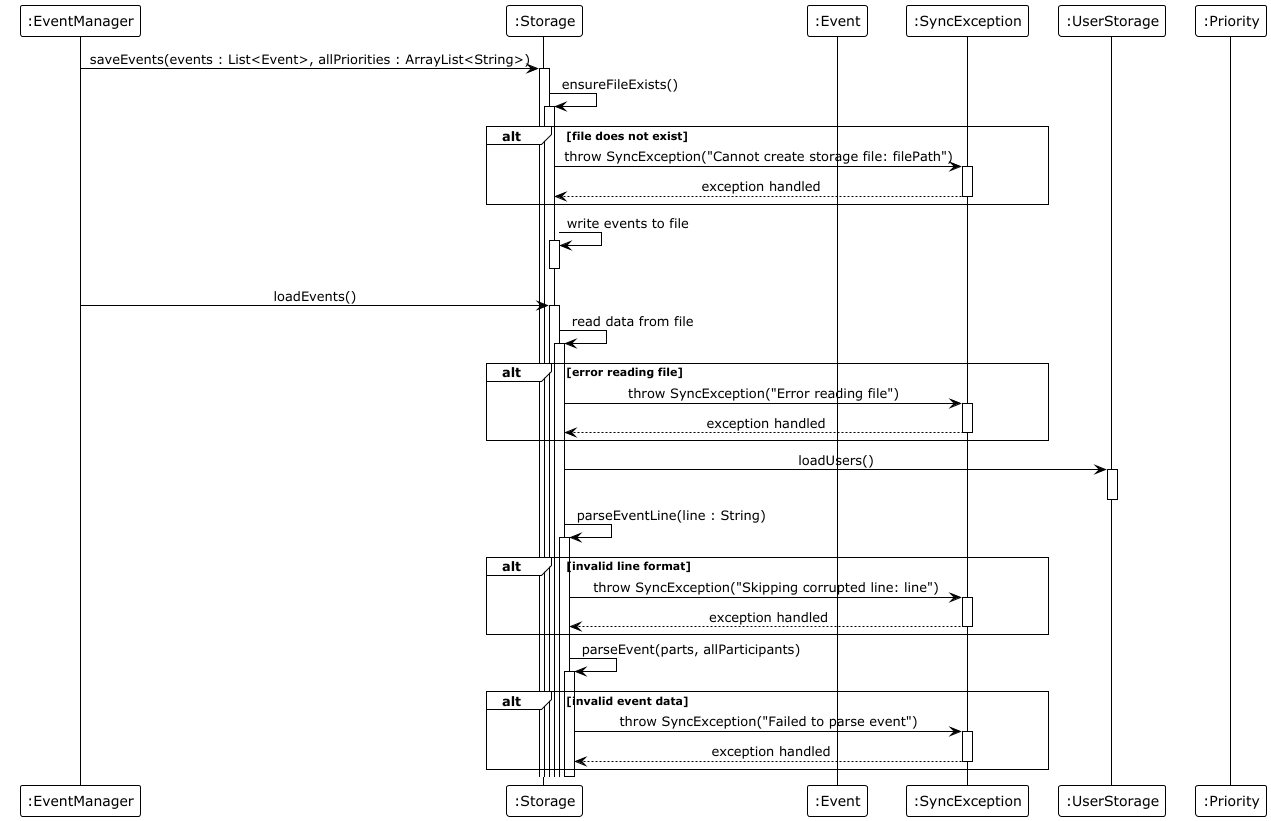

The diagram above was rendered by PlantUML. Its source (embedded in the PNG):
@startuml
!theme plain
skinparam sequenceMessageAlign center
skinparam responseMessageBelowArrow true

participant ":EventManager" as EventManager
participant ":Storage" as Storage
participant ":Event" as Event
participant ":SyncException" as SyncException
participant ":UserStorage" as UserStorage
participant ":Priority" as Priority

EventManager -> Storage : saveEvents(events : List<Event>, allPriorities : ArrayList<String>)
activate Storage

Storage -> Storage : ensureFileExists()
activate Storage

alt file does not exist
    Storage -> SyncException : throw SyncException("Cannot create storage file: filePath")
    activate SyncException
    SyncException --> Storage : exception handled
    deactivate SyncException
end

Storage -> Storage : write events to file
activate Storage
deactivate Storage

EventManager -> Storage : loadEvents()
activate Storage

Storage -> Storage : read data from file
activate Storage

alt error reading file
    Storage -> SyncException : throw SyncException("Error reading file")
    activate SyncException
    SyncException --> Storage : exception handled
    deactivate SyncException
end

Storage -> UserStorage : loadUsers()
activate UserStorage
deactivate UserStorage

Storage -> Storage : parseEventLine(line : String)
activate Storage

alt invalid line format
    Storage -> SyncException : throw SyncException("Skipping corrupted line: line")
    activate SyncException
    SyncException --> Storage : exception handled
    deactivate SyncException
end

Storage -> Storage : parseEvent(parts, allParticipants)
activate Storage

alt invalid event data
    Storage -> SyncException : throw SyncException("Failed to parse event")
    activate SyncException
    SyncException --> Storage : exception handled
    deactivate SyncException
end

deactivate Storage

@enduml